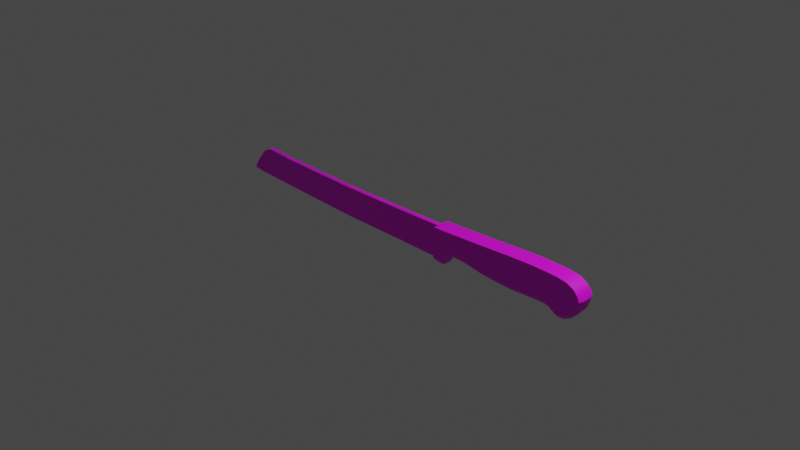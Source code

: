 # Source: pisau.blend  (saved by Blender 2.90.8; exported with 4.5.12 LTS)
import bpy
from mathutils import Matrix  # noqa: F401  (used for matrix-valued properties, if any)

bpy.ops.wm.read_factory_settings(use_empty=True)
scene = bpy.context.scene
scene.name = 'Scene'

# ---- collections
col_collection = bpy.data.collections.new('Collection'); scene.collection.children.link(col_collection)

# ---- images (referenced by path relative to the original .blend; pixels are not part of the script)
import os
ASSET_DIR = os.environ.get("B2B_ASSET_DIR", "")  # directory of the original .blend (textures are referenced by path, not embedded)
HERE = os.path.dirname(os.path.abspath(__file__))  # packed textures are extracted next to this script under _unpacked/

def load_image(name, relpath, width, height, colorspace="sRGB"):
    """Load a texture the original file referenced (path relative to the .blend, or extracted next to this script)."""
    p = next((c for c in (os.path.join(HERE, relpath), os.path.join(ASSET_DIR, relpath)) if relpath and os.path.exists(c)), "")
    if p:
        img = bpy.data.images.load(p, check_existing=True)
        img.name = name
    else:  # same state as the original file: an image datablock whose file is absent (Cycles renders it pink)
        img = bpy.data.images.new(name, width, height)
        img.source = "FILE"
        img.filepath = "//" + (relpath or name)
    img.colorspace_settings.name = colorspace
    return img
img_pisau_png = load_image('pisau.png', 'pisau.png', 1024, 1024, 'sRGB')

# ---- materials (node trees are filled in below, after node groups)
mat_material_001 = bpy.data.materials.new('Material.001')
mat_material_001.use_transparent_shadow = False

# ---- node groups
ng_auto_smooth = bpy.data.node_groups.new('Auto Smooth', 'GeometryNodeTree')
_s = ng_auto_smooth.interface.new_socket(name='Geometry', in_out='OUTPUT', socket_type='NodeSocketGeometry')
_s = ng_auto_smooth.interface.new_socket(name='Geometry', in_out='INPUT', socket_type='NodeSocketGeometry')
_s = ng_auto_smooth.interface.new_socket(name='Angle', in_out='INPUT', socket_type='NodeSocketFloat')
_s.subtype = 'ANGLE'
_s.min_value = 0.0
_s.max_value = 3.142
ng_auto_smooth.is_modifier = True
_N = ng_auto_smooth.nodes; _L = ng_auto_smooth.links
n0 = _N.new('NodeGroupOutput'); n0.name = 'Group Output'; n0.location = (480, -100)
n1 = _N.new('NodeGroupInput'); n1.name = 'Group Input'; n1.location = (-420, -300)
n2 = _N.new('NodeGroupInput'); n2.name = 'Group Input.001'; n2.location = (-60, -100)
n3 = _N.new('GeometryNodeSetShadeSmooth'); n3.name = 'Set Shade Smooth'; n3.location = (120, -100)
n3.domain = 'EDGE'
n4 = _N.new('GeometryNodeSetShadeSmooth'); n4.name = 'Set Shade Smooth.001'; n4.location = (300, -100)
n5 = _N.new('GeometryNodeInputMeshEdgeAngle'); n5.name = 'Edge Angle'; n5.location = (-420, -220)
n6 = _N.new('GeometryNodeInputEdgeSmooth'); n6.name = 'Is Edge Smooth'; n6.location = (-60, -160)
n7 = _N.new('GeometryNodeInputShadeSmooth'); n7.name = 'Is Face Smooth'; n7.location = (-240, -340)
n8 = _N.new('FunctionNodeBooleanMath'); n8.name = 'Boolean Math'; n8.location = (-60, -220)
n9 = _N.new('FunctionNodeCompare'); n9.name = 'Compare'; n9.location = (-240, -180)
n9.operation = 'LESS_EQUAL'
_L.new(n5.outputs[0], n9.inputs[0])
_L.new(n4.outputs[0], n0.inputs[0])
_L.new(n1.outputs[1], n9.inputs[1])
_L.new(n9.outputs[0], n8.inputs[0])
_L.new(n7.outputs[0], n8.inputs[1])
_L.new(n2.outputs[0], n3.inputs[0])
_L.new(n6.outputs[0], n3.inputs[1])
_L.new(n3.outputs[0], n4.inputs[0])
_L.new(n8.outputs[0], n3.inputs[2])
n0.is_active_output = True

# ---- material node trees
mat_material_001.use_nodes = True; mat_material_001.node_tree.nodes.clear()
_N = mat_material_001.node_tree.nodes; _L = mat_material_001.node_tree.links
n0 = _N.new('ShaderNodeBsdfPrincipled'); n0.name = 'Principled BSDF'; n0.location = (10, 300)
n0.distribution = 'GGX'
n0.subsurface_method = 'BURLEY'
n0.inputs[3].default_value = 1.45
n0.inputs[27].default_value = (0.0, 0.0, 0.0, 1.0)
n0.inputs[28].default_value = 1.0
n1 = _N.new('ShaderNodeOutputMaterial'); n1.name = 'Material Output'; n1.location = (300, 300)
n2 = _N.new('ShaderNodeTexImage'); n2.name = 'Image Texture'; n2.location = (-346, 269)
n2.image = img_pisau_png
_L.new(n0.outputs[0], n1.inputs[0])
_L.new(n2.outputs[0], n0.inputs[0])
n1.is_active_output = True

# ---- world
world_world = bpy.data.worlds.new('World'); scene.world = world_world
world_world.use_nodes = True; world_world.node_tree.nodes.clear()
_N = world_world.node_tree.nodes; _L = world_world.node_tree.links
n0 = _N.new('ShaderNodeOutputWorld'); n0.name = 'World Output'; n0.location = (300, 300)
n1 = _N.new('ShaderNodeBackground'); n1.name = 'Background'; n1.location = (10, 300)
n1.inputs[0].default_value = (0.05088, 0.05088, 0.05088, 1.0)
_L.new(n1.outputs[0], n0.inputs[0])
n0.is_active_output = True
world_world.color = (0.05088, 0.05088, 0.05088)
world_world.use_sun_shadow = False
world_world.sun_shadow_jitter_overblur = 0.0

# ---- cameras
cam_camera = bpy.data.cameras.new('Camera')
cam_camera.clip_end = 100.0
cam_camera.ortho_scale = 7.314

# ---- lights
light_light = bpy.data.lights.new('Light', 'POINT')
light_light.transmission_factor = 0.0
light_light.energy = 1000.0
light_light.shadow_soft_size = 0.1
light_light.shadow_maximum_resolution = 0.006
light_light.use_absolute_resolution = True

# ---- meshes
me_cube_001 = bpy.data.meshes.new('Cube.001')
me_cube_001.from_pydata([(5.021, -0.9664, 0.3807), (5.058, -0.9664, 0.3771), (5.094, -0.9664, 0.3663), (5.127, -0.9664, 0.3487), (5.155, -0.9664, 0.3251), (5.179, -0.9664, 0.2963), (5.196, -0.9664, 0.2635), (5.207, -0.9664, 0.2279), (5.211, -0.9664, 0.1909), (5.207, -0.9664, 0.1538), (5.196, -0.9664, 0.1182), (5.179, -0.9664, 0.08537), (5.155, -0.9664, 0.0566), (5.127, -0.9664, 0.03299), (5.094, -0.9664, 0.01544), (5.058, -0.9664, 0.004636), (5.021, -0.9664, 0.0009879), (4.984, -0.9664, 0.004636), (4.948, -0.9664, 0.01544), (4.916, -0.9664, 0.03299), (4.887, -0.9664, 0.0566), (4.863, -0.9664, 0.08537), (4.846, -0.9664, 0.1182), (4.835, -0.9664, 0.1538), (4.831, -0.9664, 0.1909), (4.835, -0.9664, 0.2279), (4.846, -0.9664, 0.2635), (4.863, -0.9664, 0.2963), (4.887, -0.9664, 0.3251), (4.916, -0.9664, 0.3487), (4.948, -0.9664, 0.3663), (4.984, -0.9664, 0.3771), (5.021, 0.9562, 0.3807), (5.058, 0.9562, 0.3771), (5.094, 0.9562, 0.3663), (5.127, 0.9562, 0.3487), (5.155, 0.9562, 0.3251), (5.179, 0.9562, 0.2963), (5.196, 0.9562, 0.2635), (5.207, 0.9562, 0.2279), (5.211, 0.9562, 0.1909), (5.207, 0.9562, 0.1538), (5.196, 0.9562, 0.1182), (5.179, 0.9562, 0.08537), (5.155, 0.9562, 0.0566), (5.127, 0.9562, 0.03299), (5.094, 0.9562, 0.01544), (5.058, 0.9562, 0.004636), (5.021, 0.9562, 0.0009879), (4.984, 0.9562, 0.004636), (4.948, 0.9562, 0.01544), (4.916, 0.9562, 0.03299), (4.887, 0.9562, 0.0566), (4.863, 0.9562, 0.08537), (4.846, 0.9562, 0.1182), (4.835, 0.9562, 0.1538), (4.831, 0.9562, 0.1909), (4.835, 0.9562, 0.2279), (4.846, 0.9562, 0.2635), (4.863, 0.9562, 0.2963), (4.887, 0.9562, 0.3251), (4.916, 0.9562, 0.3487), (4.948, 0.9562, 0.3663), (4.984, 0.9562, 0.3771), (-0.5763, -1.0, -0.713), (-0.5763, -1.0, 0.5921), (-0.5763, 1.0, -0.713), (-0.5763, 1.0, 0.5921), (-0.4262, -1.0, -0.4518), (-0.4248, -1.0, 0.6006), (-0.4262, 1.0, -0.4518), (-0.4248, 1.0, 0.6006), (-0.3049, -1.0, -0.3303), (-0.3035, -1.0, 0.6075), (-0.3049, 1.0, -0.3303), (-0.3035, 1.0, 0.6075), (-0.03478, -1.0, -0.2271), (-0.03337, -1.0, 0.6265), (-0.03478, 1.0, -0.2271), (-0.03337, 1.0, 0.6265), (0.5359, -1.0, -0.2473), (0.5277, -1.0, 0.6566), (0.5359, 1.0, -0.2473), (0.5277, 1.0, 0.6566), (1.273, -1.0, -0.3588), (1.27, -1.0, 0.7019), (1.273, 1.0, -0.3588), (1.27, 1.0, 0.7019), (1.92, -1.0, -0.4028), (1.899, -1.0, 0.7432), (1.92, 1.0, -0.4028), (1.899, 1.0, 0.7432), (2.759, -1.0, -0.4194), (2.746, -1.0, 0.8012), (2.759, 1.0, -0.4194), (2.746, 1.0, 0.8012), (3.752, -1.0, -0.3479), (3.784, -1.0, 0.8484), (3.752, 1.0, -0.3479), (3.784, 1.0, 0.8484), (4.261, -1.0, -0.3343), (4.323, -1.0, 0.8457), (4.261, 1.0, -0.3343), (4.323, 1.0, 0.8457), (4.531, -1.0, -0.3891), (4.846, -1.0, 0.8376), (4.531, 1.0, -0.3891), (4.846, 1.0, 0.8376), (4.855, -1.0, -0.6007), (5.281, -1.0, 0.7767), (4.855, 1.0, -0.6007), (5.281, 1.0, 0.7767), (5.166, -1.0, -0.558), (5.578, -1.0, 0.6282), (5.166, 1.0, -0.558), (5.578, 1.0, 0.6282), (5.45, -1.0, -0.3963), (5.777, -1.0, 0.4069), (5.45, 1.0, -0.3963), (5.777, 1.0, 0.4069), (5.734, -1.0, -0.08588), (5.821, -1.0, 0.2362), (5.734, 1.0, -0.08588), (5.821, 1.0, 0.2362), (-0.5864, -8.341e-09, -0.9091), (-0.5763, 0.0, 0.5921), (-0.4363, -8.341e-09, -0.6479), (-0.4248, 0.0, 0.6006), (-0.315, -8.341e-09, -0.5264), (-0.3035, 0.0, 0.6075), (-0.04488, -8.341e-09, -0.4232), (-0.03337, 0.0, 0.6265), (0.5258, -8.341e-09, -0.4434), (0.5277, 0.0, 0.6566), (1.263, -8.341e-09, -0.5549), (1.27, 0.0, 0.7019), (1.91, -8.341e-09, -0.5989), (1.899, 0.0, 0.7432), (2.748, -8.341e-09, -0.6155), (2.746, 0.0, 0.8012), (3.742, -8.341e-09, -0.544), (3.784, 0.0, 0.8484), (4.251, -8.341e-09, -0.5304), (4.323, 0.0, 0.8457), (4.521, -8.341e-09, -0.5852), (4.846, 0.0, 0.8376), (4.845, -8.341e-09, -0.7968), (5.281, 0.0, 0.7767), (5.156, -8.341e-09, -0.7541), (5.578, 0.0, 0.6282), (5.439, -8.341e-09, -0.5924), (5.772, 0.0, 0.4078), (5.772, -1.823e-08, -0.1828), (5.851, 1.542e-08, 0.2223), (-0.5763, -0.5, 0.5921), (-0.4248, -0.5, 0.6006), (-0.3035, -0.5, 0.6075), (-0.03337, -0.5, 0.6265), (0.5277, -0.5, 0.6566), (1.27, -0.5, 0.7019), (1.899, -0.5, 0.7432), (2.746, -0.5, 0.8012), (3.784, -0.5, 0.8484), (4.323, -0.5, 0.8457), (4.846, -0.5, 0.8376), (5.281, -0.5, 0.7767), (5.578, -0.5, 0.6282), (5.775, -0.5, 0.4074), (5.851, -0.5, 0.2215), (-0.5864, -0.5, -0.9017), (-0.4363, -0.5, -0.6404), (-0.315, -0.5, -0.5189), (-0.04488, -0.5, -0.4157), (0.5258, -0.5, -0.4359), (1.263, -0.5, -0.5474), (1.91, -0.5, -0.5915), (2.748, -0.5, -0.608), (3.742, -0.5, -0.5366), (4.251, -0.5, -0.5229), (4.521, -0.5, -0.5777), (4.845, -0.5, -0.7894), (5.156, -0.5, -0.7466), (5.439, -0.5, -0.5849), (5.772, -0.5, -0.1753), (-0.5864, 0.5, -0.9017), (-0.4363, 0.5, -0.6404), (-0.315, 0.5, -0.5189), (-0.04488, 0.5, -0.4157), (0.5258, 0.5, -0.4359), (1.263, 0.5, -0.5474), (1.91, 0.5, -0.5915), (2.748, 0.5, -0.608), (3.742, 0.5, -0.5366), (4.251, 0.5, -0.5229), (4.521, 0.5, -0.5777), (4.845, 0.5, -0.7894), (5.156, 0.5, -0.7466), (5.439, 0.5, -0.5849), (5.772, 0.5, -0.1753), (-0.5763, 0.5, 0.5921), (-0.4248, 0.5, 0.6006), (-0.3035, 0.5, 0.6075), (-0.03337, 0.5, 0.6265), (0.5277, 0.5, 0.6566), (1.27, 0.5, 0.7019), (1.899, 0.5, 0.7432), (2.746, 0.5, 0.8012), (3.784, 0.5, 0.8484), (4.323, 0.5, 0.8457), (4.846, 0.5, 0.8376), (5.281, 0.5, 0.7767), (5.578, 0.5, 0.6282), (5.775, 0.5, 0.4074), (5.851, 0.5, 0.2215), (4.846, 1.0, 0.1182), (5.144, 1.0, 0.334), (5.155, 1.0, 0.3251), (5.207, 1.0, 0.1538), (5.179, 1.0, 0.2963), (5.207, 1.0, 0.2279), (4.863, 1.0, 0.08537), (5.196, 1.0, 0.2635), (5.211, 1.0, 0.1909), (5.094, 1.0, 0.3663), (5.021, 1.0, 0.3807), (5.127, 1.0, 0.3487), (5.058, 1.0, 0.3771), (4.887, 1.0, 0.0566), (4.984, 1.0, 0.004636), (5.094, 1.0, 0.01544), (4.916, 1.0, 0.03299), (5.058, 1.0, 0.004636), (5.179, 1.0, 0.08537), (5.127, 1.0, 0.03299), (5.196, 1.0, 0.1182), (5.155, 1.0, 0.0566), (4.948, 1.0, 0.01544), (4.835, 1.0, 0.1538), (5.021, 1.0, 0.0009879), (5.042, 1.0, 0.003043), (4.887, 1.0, 0.3251), (4.846, 1.0, 0.2635), (4.916, 1.0, 0.3487), (4.984, 1.0, 0.3771), (4.835, 1.0, 0.2279), (4.948, 1.0, 0.3663), (4.863, 1.0, 0.2963), (4.831, 1.0, 0.1909), (5.127, -1.0, 0.03299), (5.094, -1.0, 0.01544), (5.179, -1.0, 0.08537), (4.863, -1.0, 0.08537), (4.846, -1.0, 0.1182), (5.155, -1.0, 0.0566), (4.984, -1.0, 0.004636), (4.863, -1.0, 0.2963), (5.021, -1.0, 0.0009879), (4.831, -1.0, 0.1909), (4.948, -1.0, 0.01544), (5.196, -1.0, 0.2635), (4.835, -1.0, 0.2279), (4.835, -1.0, 0.1538), (4.846, -1.0, 0.2635), (5.207, -1.0, 0.1538), (5.211, -1.0, 0.1909), (5.196, -1.0, 0.1182), (4.887, -1.0, 0.0566), (4.916, -1.0, 0.03299), (5.042, -1.0, 0.003043), (5.058, -1.0, 0.004636), (5.179, -1.0, 0.2963), (5.207, -1.0, 0.2279), (5.155, -1.0, 0.3251), (5.127, -1.0, 0.3487), (4.887, -1.0, 0.3251), (5.021, -1.0, 0.3807), (4.916, -1.0, 0.3487), (4.948, -1.0, 0.3663), (5.094, -1.0, 0.3663), (5.058, -1.0, 0.3771), (5.144, -1.0, 0.334), (4.984, -1.0, 0.3771), (-0.9424, -1.0, -0.713), (-1.001, -0.9424, -0.6732), (-0.9714, -0.9923, -0.7077), (-0.9929, -0.9712, -0.6931), (-1.0, -0.9424, 0.5261), (-0.9424, -1.0, 0.5848), (-0.9923, -0.9712, 0.555), (-0.9712, -0.9923, 0.5766), (-1.001, 0.9424, -0.6732), (-0.9424, 1.0, -0.713), (-0.9929, 0.9712, -0.6931), (-0.9714, 0.9923, -0.7077), (-0.9424, 1.0, 0.5848), (-1.0, 0.9424, 0.5261), (-0.9712, 0.9923, 0.5766), (-0.9923, 0.9712, 0.555), (-1.01, 0.0576, -0.8507), (-0.9525, -8.341e-09, -0.9091), (-1.01, -0.0576, -0.8507), (-1.001, 0.03939, -0.8791), (-1.01, 0.0192, -0.8507), (-1.003, 0.01246, -0.8783), (-0.9807, -0.0185, -0.9004), (-0.9807, 0.0185, -0.9004), (-0.9937, -5.588e-09, -0.8939), (-1.01, -0.0192, -0.8507), (-1.001, -0.03939, -0.8791), (-1.003, -0.01246, -0.8783), (-1.0, -0.0576, 0.5261), (-0.9424, 0.0, 0.5848), (-1.0, 0.0576, 0.5261), (-0.9917, -0.03925, 0.5545), (-1.0, -0.0192, 0.5261), (-0.9933, -0.01242, 0.5535), (-0.9707, 0.01835, 0.5758), (-0.9711, -0.01835, 0.5766), (-0.9825, -2.794e-09, 0.5679), (-1.0, 0.0192, 0.5261), (-0.9925, 0.03925, 0.5549), (-0.9933, 0.01242, 0.5535), (-1.009, -0.5576, -0.8184), (-1.01, -0.4424, -0.8449), (-0.9525, -0.5, -0.9017), (-1.009, -0.517, -0.8311), (-1.001, -0.5429, -0.854), (-1.003, -0.5124, -0.8623), (-1.001, -0.4609, -0.8728), (-1.01, -0.4749, -0.8408), (-1.003, -0.4862, -0.8684), (-0.9802, -0.522, -0.8843), (-0.9807, -0.4818, -0.8934), (-0.9934, -0.5011, -0.8821), (-1.0, -0.4424, 0.5261), (-1.0, -0.5576, 0.5261), (-0.9424, -0.5, 0.5848), (-1.0, -0.4808, 0.5261), (-0.9917, -0.4607, 0.5545), (-0.9935, -0.4876, 0.5536), (-0.9917, -0.5393, 0.5545), (-1.0, -0.5192, 0.5261), (-0.9935, -0.5124, 0.5536), (-0.9707, -0.4816, 0.5758), (-0.9707, -0.5184, 0.5758), (-0.9838, -0.5, 0.5691), (-1.0, 0.5576, 0.5261), (-1.0, 0.4424, 0.5261), (-0.9424, 0.5, 0.5848), (-1.0, 0.5192, 0.5261), (-0.9917, 0.5393, 0.5545), (-0.9935, 0.5124, 0.5536), (-0.9917, 0.4607, 0.5545), (-1.0, 0.4808, 0.5261), (-0.9935, 0.4876, 0.5536), (-0.9707, 0.5184, 0.5758), (-0.9707, 0.4816, 0.5758), (-0.9838, 0.5, 0.5691), (-1.01, 0.4424, -0.8449), (-1.009, 0.5576, -0.8184), (-0.9525, 0.5, -0.9017), (-1.01, 0.4749, -0.8408), (-1.001, 0.4609, -0.8728), (-1.003, 0.4862, -0.8684), (-1.001, 0.5429, -0.854), (-1.009, 0.517, -0.8312), (-1.003, 0.5124, -0.8624), (-0.9807, 0.4818, -0.8934), (-0.9802, 0.522, -0.8843), (-0.9934, 0.5011, -0.8821)], [], [(0, 1, 279, 275), (1, 2, 278, 279), (2, 3, 273, 278), (3, 4, 272, 280, 273), (4, 5, 270, 272), (5, 6, 259, 270), (6, 7, 271, 259), (7, 8, 264, 271), (8, 9, 263, 264), (9, 10, 265, 263), (10, 11, 250, 265), (11, 12, 253, 250), (12, 13, 248, 253), (13, 14, 249, 248), (14, 15, 269, 249), (15, 16, 256, 268, 269), (16, 17, 254, 256), (17, 18, 258, 254), (18, 19, 267, 258), (19, 20, 266, 267), (20, 21, 251, 266), (21, 22, 252, 251), (22, 23, 261, 252), (23, 24, 257, 261), (24, 25, 260, 257), (25, 26, 262, 260), (26, 27, 255, 262), (27, 28, 274, 255), (28, 29, 276, 274), (29, 30, 277, 276), (30, 31, 281, 277), (31, 0, 275, 281), (0, 31, 30, 29, 28, 27, 26, 25, 24, 23, 22, 21, 20, 19, 18, 17, 16, 15, 14, 13, 12, 11, 10, 9, 8, 7, 6, 5, 4, 3, 2, 1), (33, 34, 35, 36, 37, 38, 39, 40, 41, 42, 43, 44, 45, 46, 47, 48, 49, 50, 51, 52, 53, 54, 55, 56, 57, 58, 59, 60, 61, 62, 63, 32), (67, 294, 348, 199), (291, 66, 184, 360), (154, 65, 69, 155), (324, 169, 64, 282), (154, 336, 287, 65), (291, 294, 67, 66), (69, 68, 72, 73), (66, 67, 71, 70), (65, 64, 68, 69), (184, 66, 70, 185), (186, 74, 78, 187), (185, 70, 74, 186), (155, 69, 73, 156), (70, 71, 75, 74), (157, 77, 81, 158), (156, 73, 77, 157), (74, 75, 79, 78), (73, 72, 76, 77), (81, 80, 84, 85), (78, 79, 83, 82), (77, 76, 80, 81), (187, 78, 82, 188), (159, 85, 89, 160), (188, 82, 86, 189), (158, 81, 85, 159), (82, 83, 87, 86), (160, 89, 93, 161), (86, 87, 91, 90), (85, 84, 88, 89), (189, 86, 90, 190), (93, 92, 96, 97), (90, 91, 95, 94), (89, 88, 92, 93), (190, 90, 94, 191), (162, 97, 101, 163), (191, 94, 98, 192), (161, 93, 97, 162), (94, 95, 99, 98), (102, 103, 107, 106), (98, 99, 103, 102), (97, 96, 100, 101), (192, 98, 102, 193), (105, 104, 108, 268, 256, 254, 258, 267, 266, 251, 252, 261, 257, 260, 262, 255, 274, 276, 277, 281, 275, 279, 278, 273, 280, 109), (101, 100, 104, 105), (193, 102, 106, 194), (163, 101, 105, 164), (165, 109, 113, 166), (194, 106, 110, 195), (164, 105, 109, 165), (106, 107, 111, 215, 225, 223, 226, 224, 243, 245, 242, 240, 246, 241, 244, 247, 237, 214, 220, 227, 230, 236, 228, 238, 239, 110), (113, 112, 116, 117), (110, 239, 231, 229, 233, 235, 232, 234, 217, 222, 219, 221, 218, 216, 215, 111, 115, 114), (109, 280, 272, 270, 259, 271, 264, 263, 265, 250, 253, 248, 249, 269, 268, 108, 112, 113), (195, 110, 114, 196), (197, 118, 122, 198), (196, 114, 118, 197), (166, 113, 117, 167), (114, 115, 119, 118), (183, 168, 121, 120), (167, 117, 121, 168), (118, 119, 123, 122), (117, 116, 120, 121), (212, 151, 153, 213), (198, 213, 153, 152), (211, 149, 151, 212), (181, 148, 150, 182), (182, 150, 152, 183), (180, 146, 148, 181), (209, 145, 147, 210), (179, 144, 146, 180), (210, 147, 149, 211), (208, 143, 145, 209), (178, 142, 144, 179), (177, 140, 142, 178), (206, 139, 141, 207), (176, 138, 140, 177), (207, 141, 143, 208), (175, 136, 138, 176), (174, 134, 136, 175), (205, 137, 139, 206), (203, 133, 135, 204), (173, 132, 134, 174), (204, 135, 137, 205), (172, 130, 132, 173), (201, 129, 131, 202), (202, 131, 133, 203), (200, 127, 129, 201), (170, 126, 128, 171), (171, 128, 130, 172), (169, 124, 126, 170), (299, 124, 169, 324), (199, 125, 127, 200), (360, 184, 124, 299), (64, 65, 287, 282), (64, 169, 170, 68), (72, 171, 172, 76), (68, 170, 171, 72), (76, 172, 173, 80), (80, 173, 174, 84), (84, 174, 175, 88), (88, 175, 176, 92), (92, 176, 177, 96), (96, 177, 178, 100), (100, 178, 179, 104), (104, 179, 180, 108), (108, 180, 181, 112), (116, 182, 183, 120), (112, 181, 182, 116), (151, 167, 168, 153), (152, 153, 168, 183), (149, 166, 167, 151), (145, 164, 165, 147), (147, 165, 166, 149), (143, 163, 164, 145), (139, 161, 162, 141), (141, 162, 163, 143), (137, 160, 161, 139), (133, 158, 159, 135), (135, 159, 160, 137), (129, 156, 157, 131), (131, 157, 158, 133), (127, 155, 156, 129), (199, 348, 311, 125), (125, 311, 336, 154), (125, 154, 155, 127), (67, 199, 200, 71), (359, 346, 295, 290), (298, 312, 347, 358), (71, 200, 201, 75), (79, 202, 203, 83), (75, 201, 202, 79), (87, 204, 205, 91), (83, 203, 204, 87), (91, 205, 206, 95), (99, 207, 208, 103), (95, 206, 207, 99), (103, 208, 209, 107), (111, 210, 211, 115), (107, 209, 210, 111), (115, 211, 212, 119), (122, 123, 213, 198), (119, 212, 213, 123), (148, 196, 197, 150), (150, 197, 198, 152), (146, 195, 196, 148), (144, 194, 195, 146), (142, 193, 194, 144), (140, 192, 193, 142), (138, 191, 192, 140), (136, 190, 191, 138), (134, 189, 190, 136), (132, 188, 189, 134), (130, 187, 188, 132), (126, 185, 186, 128), (128, 186, 187, 130), (124, 184, 185, 126), (323, 334, 310, 300), (219, 39, 38, 221), (216, 36, 35, 225, 215), (233, 45, 44, 235), (241, 58, 57, 244), (226, 33, 32, 224), (231, 47, 46, 229), (230, 51, 50, 236), (235, 44, 43, 232), (247, 56, 55, 237), (245, 62, 61, 242), (222, 40, 39, 219), (238, 48, 47, 231, 239), (214, 54, 53, 220), (234, 42, 41, 217), (243, 63, 62, 245), (220, 53, 52, 227), (225, 35, 34, 223), (232, 43, 42, 234), (244, 57, 56, 247), (246, 59, 58, 241), (223, 34, 33, 226), (227, 52, 51, 230), (240, 60, 59, 246), (224, 32, 63, 243), (228, 49, 48, 238), (218, 37, 36, 216), (242, 61, 60, 240), (221, 38, 37, 218), (217, 41, 40, 222), (229, 46, 45, 233), (236, 50, 49, 228), (237, 55, 54, 214), (298, 301, 303, 302), (301, 305, 306, 303), (299, 304, 306, 305), (304, 308, 309, 306), (300, 307, 309, 308), (307, 302, 303, 309), (303, 306, 309), (310, 313, 315, 314), (313, 317, 318, 315), (311, 316, 318, 317), (316, 320, 321, 318), (312, 319, 321, 320), (319, 314, 315, 321), (315, 318, 321), (322, 325, 327, 326), (325, 329, 330, 327), (323, 328, 330, 329), (328, 332, 333, 330), (324, 331, 333, 332), (331, 326, 327, 333), (327, 330, 333), (334, 337, 339, 338), (337, 341, 342, 339), (335, 340, 342, 341), (340, 344, 345, 342), (336, 343, 345, 344), (343, 338, 339, 345), (339, 342, 345), (346, 349, 351, 350), (349, 353, 354, 351), (347, 352, 354, 353), (352, 356, 357, 354), (348, 355, 357, 356), (355, 350, 351, 357), (351, 354, 357), (358, 361, 363, 362), (361, 365, 366, 363), (359, 364, 366, 365), (364, 368, 369, 366), (360, 367, 369, 368), (367, 362, 363, 369), (363, 366, 369), (324, 282, 284, 331), (331, 284, 285, 326), (326, 285, 283, 322), (282, 287, 289, 284), (284, 289, 288, 285), (285, 288, 286, 283), (348, 294, 296, 355), (355, 296, 297, 350), (350, 297, 295, 346), (294, 291, 293, 296), (296, 293, 292, 297), (297, 292, 290, 295), (360, 299, 305, 367), (367, 305, 301, 362), (362, 301, 298, 358), (336, 311, 317, 343), (343, 317, 313, 338), (338, 313, 310, 334), (312, 298, 302, 319), (319, 302, 307, 314), (314, 307, 300, 310), (299, 324, 332, 304), (304, 332, 328, 308), (308, 328, 323, 300), (287, 336, 344, 289), (289, 344, 340, 288), (288, 340, 335, 286), (334, 323, 329, 337), (337, 329, 325, 341), (341, 325, 322, 335), (311, 348, 356, 316), (316, 356, 352, 320), (320, 352, 347, 312), (291, 360, 368, 293), (293, 368, 364, 292), (292, 364, 359, 290), (346, 359, 365, 349), (349, 365, 361, 353), (353, 361, 358, 347), (283, 286, 335, 322)])
me_cube_001.polygons.foreach_set('use_smooth', [True] * 305)
_uv = me_cube_001.uv_layers.new(name='UVMap')
_uv.uv.foreach_set('vector', [0.3293, 0.6185, 0.3203, 0.6185, 0.3203, 0.6231, 0.3293, 0.6231, 0.3203, 0.6185, 0.3113, 0.6185, 0.3113, 0.6231, 0.3203, 0.6231, 0.3113, 0.6185, 0.3023, 0.6185, 0.3023, 0.6231, 0.3113, 0.6231, 0.3023, 0.6185, 0.2933, 0.6185, 0.2933, 0.6231, 0.2967, 0.6231, 0.3023, 0.6231, 0.2933, 0.6185, 0.2843, 0.6185, 0.2843, 0.6231, 0.2933, 0.6231, 0.2843, 0.6185, 0.2753, 0.6185, 0.2753, 0.6231, 0.2843, 0.6231, 0.2753, 0.6185, 0.2662, 0.6185, 0.2662, 0.6231, 0.2753, 0.6231, 0.2662, 0.6185, 0.2572, 0.6185, 0.2572, 0.6231, 0.2662, 0.6231, 0.2572, 0.6185, 0.2482, 0.6185, 0.2482, 0.6231, 0.2572, 0.6231, 0.2482, 0.6185, 0.2392, 0.6185, 0.2392, 0.6231, 0.2482, 0.6231, 0.2392, 0.6185, 0.2302, 0.6185, 0.2302, 0.6231, 0.2392, 0.6231, 0.2302, 0.6185, 0.2212, 0.6185, 0.2212, 0.6231, 0.2302, 0.6231, 0.2212, 0.6185, 0.2122, 0.6185, 0.2122, 0.6231, 0.2212, 0.6231, 0.2122, 0.6185, 0.2032, 0.6185, 0.2032, 0.6231, 0.2122, 0.6231, 0.2032, 0.6185, 0.1942, 0.6185, 0.1942, 0.6231, 0.2032, 0.6231, 0.1942, 0.6185, 0.1852, 0.6185, 0.1852, 0.6231, 0.1903, 0.6231, 0.1942, 0.6231, 0.1852, 0.6185, 0.1762, 0.6185, 0.1762, 0.6231, 0.1852, 0.6231, 0.1762, 0.6185, 0.1672, 0.6185, 0.1672, 0.6231, 0.1762, 0.6231, 0.1672, 0.6185, 0.1582, 0.6185, 0.1582, 0.6231, 0.1672, 0.6231, 0.1582, 0.6185, 0.1492, 0.6185, 0.1492, 0.6231, 0.1582, 0.6231, 0.1492, 0.6185, 0.1401, 0.6185, 0.1401, 0.6231, 0.1492, 0.6231, 0.1401, 0.6185, 0.1311, 0.6185, 0.1311, 0.6231, 0.1401, 0.6231, 0.1311, 0.6185, 0.1221, 0.6185, 0.1221, 0.6231, 0.1311, 0.6231, 0.1221, 0.6185, 0.1131, 0.6185, 0.1131, 0.6231, 0.1221, 0.6231, 0.1131, 0.6185, 0.1041, 0.6185, 0.1041, 0.6231, 0.1131, 0.6231, 0.1041, 0.6185, 0.09511, 0.6185, 0.09511, 0.6231, 0.1041, 0.6231, 0.09511, 0.6185, 0.08611, 0.6185, 0.08611, 0.6231, 0.09511, 0.6231, 0.08611, 0.6185, 0.0771, 0.6185, 0.0771, 0.6231, 0.08611, 0.6231, 0.0771, 0.6185, 0.06809, 0.6185, 0.06809, 0.6231, 0.0771, 0.6231, 0.06809, 0.6185, 0.05909, 0.6185, 0.05909, 0.6231, 0.06809, 0.6231, 0.05909, 0.6185, 0.05008, 0.6185, 0.05008, 0.6231, 0.05909, 0.6231, 0.05008, 0.6185, 0.04107, 0.6185, 0.04107, 0.6231, 0.05008, 0.6231, 0.8149, 0.7323, 0.8014, 0.731, 0.7884, 0.727, 0.7764, 0.7206, 0.766, 0.712, 0.7574, 0.7016, 0.751, 0.6896, 0.747, 0.6766, 0.7457, 0.6631, 0.747, 0.6496, 0.751, 0.6366, 0.7574, 0.6247, 0.766, 0.6142, 0.7764, 0.6056, 0.7884, 0.5992, 0.8014, 0.5953, 0.8149, 0.5939, 0.8284, 0.5953, 0.8413, 0.5992, 0.8533, 0.6056, 0.8638, 0.6142, 0.8724, 0.6247, 0.8788, 0.6366, 0.8827, 0.6496, 0.884, 0.6631, 0.8827, 0.6766, 0.8788, 0.6896, 0.8724, 0.7016, 0.8638, 0.712, 0.8533, 0.7206, 0.8413, 0.727, 0.8284, 0.731, 0.6843, 0.731, 0.6972, 0.727, 0.7092, 0.7206, 0.7197, 0.712, 0.7283, 0.7016, 0.7347, 0.6896, 0.7386, 0.6766, 0.7399, 0.6631, 0.7386, 0.6496, 0.7347, 0.6366, 0.7283, 0.6247, 0.7197, 0.6142, 0.7092, 0.6056, 0.6972, 0.5992, 0.6843, 0.5953, 0.6708, 0.5939, 0.6573, 0.5953, 0.6443, 0.5992, 0.6323, 0.6056, 0.6218, 0.6142, 0.6132, 0.6247, 0.6069, 0.6366, 0.6029, 0.6496, 0.6016, 0.6631, 0.6029, 0.6766, 0.6069, 0.6896, 0.6132, 0.7016, 0.6218, 0.712, 0.6323, 0.7206, 0.6443, 0.727, 0.6573, 0.731, 0.6708, 0.7323, 0.2212, 0.6185, 0.2835, 0.6185, 0.2835, 0.6365, 0.2212, 0.6365, 0.0869, 0.6185, 0.1492, 0.6185, 0.1492, 0.6365, 0.0869, 0.6365, 0.2212, 0.6726, 0.2212, 0.6906, 0.2212, 0.6906, 0.2212, 0.6726, 0.0869, 0.6726, 0.1492, 0.6726, 0.1492, 0.6906, 0.0869, 0.6906, 0.2212, 0.6726, 0.2835, 0.6726, 0.2835, 0.6906, 0.2212, 0.6906, 0.1492, 0.5563, 0.2212, 0.5563, 0.2212, 0.6185, 0.1492, 0.6185, 0.2212, 0.6906, 0.1492, 0.6906, 0.1492, 0.6906, 0.2212, 0.6906, 0.1492, 0.6185, 0.2212, 0.6185, 0.2212, 0.6185, 0.1492, 0.6185, 0.2212, 0.6906, 0.1492, 0.6906, 0.1492, 0.6906, 0.2212, 0.6906, 0.1492, 0.6365, 0.1492, 0.6185, 0.1492, 0.6185, 0.1492, 0.6365, 0.1492, 0.6365, 0.1492, 0.6185, 0.1492, 0.6185, 0.1492, 0.6365, 0.1492, 0.6365, 0.1492, 0.6185, 0.1492, 0.6185, 0.1492, 0.6365, 0.2212, 0.6726, 0.2212, 0.6906, 0.2212, 0.6906, 0.2212, 0.6726, 0.1492, 0.6185, 0.2212, 0.6185, 0.2212, 0.6185, 0.1492, 0.6185, 0.2212, 0.6726, 0.2212, 0.6906, 0.2212, 0.6906, 0.2212, 0.6726, 0.2212, 0.6726, 0.2212, 0.6906, 0.2212, 0.6906, 0.2212, 0.6726, 0.1492, 0.6185, 0.2212, 0.6185, 0.2212, 0.6185, 0.1492, 0.6185, 0.2212, 0.6906, 0.1492, 0.6906, 0.1492, 0.6906, 0.2212, 0.6906, 0.2212, 0.6906, 0.1492, 0.6906, 0.1492, 0.6906, 0.2212, 0.6906, 0.1492, 0.6185, 0.2212, 0.6185, 0.2212, 0.6185, 0.1492, 0.6185, 0.2212, 0.6906, 0.1492, 0.6906, 0.1492, 0.6906, 0.2212, 0.6906, 0.1492, 0.6365, 0.1492, 0.6185, 0.1492, 0.6185, 0.1492, 0.6365, 0.2212, 0.6726, 0.2212, 0.6906, 0.2212, 0.6906, 0.2212, 0.6726, 0.1492, 0.6365, 0.1492, 0.6185, 0.1492, 0.6185, 0.1492, 0.6365, 0.2212, 0.6726, 0.2212, 0.6906, 0.2212, 0.6906, 0.2212, 0.6726, 0.1492, 0.6185, 0.2212, 0.6185, 0.2212, 0.6185, 0.1492, 0.6185, 0.2212, 0.6726, 0.2212, 0.6906, 0.2212, 0.6906, 0.2212, 0.6726, 0.1492, 0.6185, 0.2212, 0.6185, 0.2212, 0.6185, 0.1492, 0.6185, 0.2212, 0.6906, 0.1492, 0.6906, 0.1492, 0.6906, 0.2212, 0.6906, 0.1492, 0.6365, 0.1492, 0.6185, 0.1492, 0.6185, 0.1492, 0.6365, 0.2212, 0.6906, 0.1492, 0.6906, 0.1492, 0.6906, 0.2212, 0.6906, 0.1492, 0.6185, 0.2212, 0.6185, 0.2212, 0.6185, 0.1492, 0.6185, 0.2212, 0.6906, 0.1492, 0.6906, 0.1492, 0.6906, 0.2212, 0.6906, 0.1492, 0.6365, 0.1492, 0.6185, 0.1492, 0.6185, 0.1492, 0.6365, 0.2212, 0.6726, 0.2212, 0.6906, 0.2212, 0.6906, 0.2212, 0.6726, 0.1492, 0.6365, 0.1492, 0.6185, 0.1492, 0.6185, 0.1492, 0.6365, 0.2212, 0.6726, 0.2212, 0.6906, 0.2212, 0.6906, 0.2212, 0.6726, 0.1492, 0.6185, 0.2212, 0.6185, 0.2212, 0.6185, 0.1492, 0.6185, 0.1492, 0.6185, 0.2212, 0.6185, 0.2212, 0.6185, 0.1492, 0.6185, 0.1492, 0.6185, 0.2212, 0.6185, 0.2212, 0.6185, 0.1492, 0.6185, 0.2212, 0.6906, 0.1492, 0.6906, 0.1492, 0.6906, 0.2212, 0.6906, 0.1492, 0.6365, 0.1492, 0.6185, 0.1492, 0.6185, 0.1492, 0.6365, 0.2212, 0.6906, 0.1492, 0.6906, 0.1492, 0.6906, 0.1807, 0.6906, 0.1803, 0.6906, 0.1797, 0.6906, 0.1795, 0.6906, 0.1797, 0.6906, 0.1803, 0.6906, 0.1813, 0.6906, 0.1826, 0.6906, 0.1842, 0.6906, 0.1861, 0.6906, 0.188, 0.6906, 0.1901, 0.6906, 0.1921, 0.6906, 0.1939, 0.6906, 0.1956, 0.6906, 0.197, 0.6906, 0.198, 0.6906, 0.1987, 0.6906, 0.199, 0.6906, 0.1989, 0.6906, 0.1985, 0.6906, 0.1981, 0.6906, 0.2212, 0.6906, 0.2212, 0.6906, 0.1492, 0.6906, 0.1492, 0.6906, 0.2212, 0.6906, 0.1492, 0.6365, 0.1492, 0.6185, 0.1492, 0.6185, 0.1492, 0.6365, 0.2212, 0.6726, 0.2212, 0.6906, 0.2212, 0.6906, 0.2212, 0.6726, 0.2212, 0.6726, 0.2212, 0.6906, 0.2212, 0.6906, 0.2212, 0.6726, 0.1492, 0.6365, 0.1492, 0.6185, 0.1492, 0.6185, 0.1492, 0.6365, 0.2212, 0.6726, 0.2212, 0.6906, 0.2212, 0.6906, 0.2212, 0.6726, 0.1492, 0.6185, 0.2212, 0.6185, 0.2212, 0.6185, 0.1981, 0.6185, 0.1985, 0.6185, 0.1989, 0.6185, 0.199, 0.6185, 0.1987, 0.6185, 0.198, 0.6185, 0.197, 0.6185, 0.1956, 0.6185, 0.1939, 0.6185, 0.1921, 0.6185, 0.1901, 0.6185, 0.188, 0.6185, 0.1861, 0.6185, 0.1842, 0.6185, 0.1826, 0.6185, 0.1813, 0.6185, 0.1803, 0.6185, 0.1797, 0.6185, 0.1795, 0.6185, 0.1797, 0.6185, 0.1803, 0.6185, 0.1807, 0.6185, 0.1492, 0.6185, 0.2212, 0.6906, 0.1492, 0.6906, 0.1492, 0.6906, 0.2212, 0.6906, 0.1492, 0.6185, 0.1807, 0.6185, 0.1809, 0.6185, 0.1817, 0.6185, 0.1828, 0.6185, 0.1843, 0.6185, 0.186, 0.6185, 0.1879, 0.6185, 0.1898, 0.6185, 0.1918, 0.6185, 0.1936, 0.6185, 0.1953, 0.6185, 0.1967, 0.6185, 0.1978, 0.6185, 0.1981, 0.6185, 0.2212, 0.6185, 0.2212, 0.6185, 0.1492, 0.6185, 0.2212, 0.6906, 0.1981, 0.6906, 0.1978, 0.6906, 0.1967, 0.6906, 0.1953, 0.6906, 0.1936, 0.6906, 0.1918, 0.6906, 0.1898, 0.6906, 0.1879, 0.6906, 0.186, 0.6906, 0.1843, 0.6906, 0.1828, 0.6906, 0.1817, 0.6906, 0.1809, 0.6906, 0.1807, 0.6906, 0.1492, 0.6906, 0.1492, 0.6906, 0.2212, 0.6906, 0.1492, 0.6365, 0.1492, 0.6185, 0.1492, 0.6185, 0.1492, 0.6365, 0.1492, 0.6365, 0.1492, 0.6185, 0.1492, 0.6185, 0.1492, 0.6365, 0.1492, 0.6365, 0.1492, 0.6185, 0.1492, 0.6185, 0.1492, 0.6365, 0.2212, 0.6726, 0.2212, 0.6906, 0.2212, 0.6906, 0.2212, 0.6726, 0.1492, 0.6185, 0.2212, 0.6185, 0.2212, 0.6185, 0.1492, 0.6185, 0.1492, 0.6726, 0.2212, 0.6726, 0.2212, 0.6906, 0.1492, 0.6906, 0.2212, 0.6726, 0.2212, 0.6906, 0.2212, 0.6906, 0.2212, 0.6726, 0.1492, 0.6185, 0.2212, 0.6185, 0.2212, 0.6185, 0.1492, 0.6185, 0.2212, 0.6906, 0.1492, 0.6906, 0.1492, 0.6906, 0.2212, 0.6906, 0.2212, 0.6365, 0.2212, 0.6545, 0.2212, 0.6545, 0.2212, 0.6365, 0.1492, 0.6365, 0.2212, 0.6365, 0.2212, 0.6545, 0.1492, 0.6545, 0.2212, 0.6365, 0.2212, 0.6545, 0.2212, 0.6545, 0.2212, 0.6365, 0.1492, 0.6726, 0.1492, 0.6545, 0.1492, 0.6545, 0.1492, 0.6726, 0.1492, 0.6726, 0.1492, 0.6545, 0.1492, 0.6545, 0.1492, 0.6726, 0.1492, 0.6726, 0.1492, 0.6545, 0.1492, 0.6545, 0.1492, 0.6726, 0.2212, 0.6365, 0.2212, 0.6545, 0.2212, 0.6545, 0.2212, 0.6365, 0.1492, 0.6726, 0.1492, 0.6545, 0.1492, 0.6545, 0.1492, 0.6726, 0.2212, 0.6365, 0.2212, 0.6545, 0.2212, 0.6545, 0.2212, 0.6365, 0.2212, 0.6365, 0.2212, 0.6545, 0.2212, 0.6545, 0.2212, 0.6365, 0.1492, 0.6726, 0.1492, 0.6545, 0.1492, 0.6545, 0.1492, 0.6726, 0.1492, 0.6726, 0.1492, 0.6545, 0.1492, 0.6545, 0.1492, 0.6726, 0.2212, 0.6365, 0.2212, 0.6545, 0.2212, 0.6545, 0.2212, 0.6365, 0.1492, 0.6726, 0.1492, 0.6545, 0.1492, 0.6545, 0.1492, 0.6726, 0.2212, 0.6365, 0.2212, 0.6545, 0.2212, 0.6545, 0.2212, 0.6365, 0.1492, 0.6726, 0.1492, 0.6545, 0.1492, 0.6545, 0.1492, 0.6726, 0.1492, 0.6726, 0.1492, 0.6545, 0.1492, 0.6545, 0.1492, 0.6726, 0.2212, 0.6365, 0.2212, 0.6545, 0.2212, 0.6545, 0.2212, 0.6365, 0.2212, 0.6365, 0.2212, 0.6545, 0.2212, 0.6545, 0.2212, 0.6365, 0.1492, 0.6726, 0.1492, 0.6545, 0.1492, 0.6545, 0.1492, 0.6726, 0.2212, 0.6365, 0.2212, 0.6545, 0.2212, 0.6545, 0.2212, 0.6365, 0.1492, 0.6726, 0.1492, 0.6545, 0.1492, 0.6545, 0.1492, 0.6726, 0.2212, 0.6365, 0.2212, 0.6545, 0.2212, 0.6545, 0.2212, 0.6365, 0.2212, 0.6365, 0.2212, 0.6545, 0.2212, 0.6545, 0.2212, 0.6365, 0.2212, 0.6365, 0.2212, 0.6545, 0.2212, 0.6545, 0.2212, 0.6365, 0.1492, 0.6726, 0.1492, 0.6545, 0.1492, 0.6545, 0.1492, 0.6726, 0.1492, 0.6726, 0.1492, 0.6545, 0.1492, 0.6545, 0.1492, 0.6726, 0.1492, 0.6726, 0.1492, 0.6545, 0.1492, 0.6545, 0.1492, 0.6726, 0.0869, 0.6545, 0.1492, 0.6545, 0.1492, 0.6726, 0.0869, 0.6726, 0.2212, 0.6365, 0.2212, 0.6545, 0.2212, 0.6545, 0.2212, 0.6365, 0.0869, 0.6365, 0.1492, 0.6365, 0.1492, 0.6545, 0.0869, 0.6545, 0.1492, 0.6906, 0.2212, 0.6906, 0.2212, 0.7528, 0.1492, 0.7528, 0.1492, 0.6906, 0.1492, 0.6726, 0.1492, 0.6726, 0.1492, 0.6906, 0.1492, 0.6906, 0.1492, 0.6726, 0.1492, 0.6726, 0.1492, 0.6906, 0.1492, 0.6906, 0.1492, 0.6726, 0.1492, 0.6726, 0.1492, 0.6906, 0.1492, 0.6906, 0.1492, 0.6726, 0.1492, 0.6726, 0.1492, 0.6906, 0.1492, 0.6906, 0.1492, 0.6726, 0.1492, 0.6726, 0.1492, 0.6906, 0.1492, 0.6906, 0.1492, 0.6726, 0.1492, 0.6726, 0.1492, 0.6906, 0.1492, 0.6906, 0.1492, 0.6726, 0.1492, 0.6726, 0.1492, 0.6906, 0.1492, 0.6906, 0.1492, 0.6726, 0.1492, 0.6726, 0.1492, 0.6906, 0.1492, 0.6906, 0.1492, 0.6726, 0.1492, 0.6726, 0.1492, 0.6906, 0.1492, 0.6906, 0.1492, 0.6726, 0.1492, 0.6726, 0.1492, 0.6906, 0.1492, 0.6906, 0.1492, 0.6726, 0.1492, 0.6726, 0.1492, 0.6906, 0.1492, 0.6906, 0.1492, 0.6726, 0.1492, 0.6726, 0.1492, 0.6906, 0.1492, 0.6906, 0.1492, 0.6726, 0.1492, 0.6726, 0.1492, 0.6906, 0.1492, 0.6906, 0.1492, 0.6726, 0.1492, 0.6726, 0.1492, 0.6906, 0.2212, 0.6545, 0.2212, 0.6726, 0.2212, 0.6726, 0.2212, 0.6545, 0.1492, 0.6545, 0.2212, 0.6545, 0.2212, 0.6726, 0.1492, 0.6726, 0.2212, 0.6545, 0.2212, 0.6726, 0.2212, 0.6726, 0.2212, 0.6545, 0.2212, 0.6545, 0.2212, 0.6726, 0.2212, 0.6726, 0.2212, 0.6545, 0.2212, 0.6545, 0.2212, 0.6726, 0.2212, 0.6726, 0.2212, 0.6545, 0.2212, 0.6545, 0.2212, 0.6726, 0.2212, 0.6726, 0.2212, 0.6545, 0.2212, 0.6545, 0.2212, 0.6726, 0.2212, 0.6726, 0.2212, 0.6545, 0.2212, 0.6545, 0.2212, 0.6726, 0.2212, 0.6726, 0.2212, 0.6545, 0.2212, 0.6545, 0.2212, 0.6726, 0.2212, 0.6726, 0.2212, 0.6545, 0.2212, 0.6545, 0.2212, 0.6726, 0.2212, 0.6726, 0.2212, 0.6545, 0.2212, 0.6545, 0.2212, 0.6726, 0.2212, 0.6726, 0.2212, 0.6545, 0.2212, 0.6545, 0.2212, 0.6726, 0.2212, 0.6726, 0.2212, 0.6545, 0.2212, 0.6545, 0.2212, 0.6726, 0.2212, 0.6726, 0.2212, 0.6545, 0.2212, 0.6545, 0.2212, 0.6726, 0.2212, 0.6726, 0.2212, 0.6545, 0.2212, 0.6365, 0.2835, 0.6365, 0.2835, 0.6545, 0.2212, 0.6545, 0.2212, 0.6545, 0.2835, 0.6545, 0.2835, 0.6726, 0.2212, 0.6726, 0.2212, 0.6545, 0.2212, 0.6726, 0.2212, 0.6726, 0.2212, 0.6545, 0.2212, 0.6185, 0.2212, 0.6365, 0.2212, 0.6365, 0.2212, 0.6185, 0.1522, 0.5305, 0.2183, 0.5305, 0.2181, 0.5444, 0.1524, 0.5444, 0.1519, 0.5125, 0.2184, 0.5125, 0.2184, 0.5264, 0.1519, 0.5264, 0.2212, 0.6185, 0.2212, 0.6365, 0.2212, 0.6365, 0.2212, 0.6185, 0.2212, 0.6185, 0.2212, 0.6365, 0.2212, 0.6365, 0.2212, 0.6185, 0.2212, 0.6185, 0.2212, 0.6365, 0.2212, 0.6365, 0.2212, 0.6185, 0.2212, 0.6185, 0.2212, 0.6365, 0.2212, 0.6365, 0.2212, 0.6185, 0.2212, 0.6185, 0.2212, 0.6365, 0.2212, 0.6365, 0.2212, 0.6185, 0.2212, 0.6185, 0.2212, 0.6365, 0.2212, 0.6365, 0.2212, 0.6185, 0.2212, 0.6185, 0.2212, 0.6365, 0.2212, 0.6365, 0.2212, 0.6185, 0.2212, 0.6185, 0.2212, 0.6365, 0.2212, 0.6365, 0.2212, 0.6185, 0.2212, 0.6185, 0.2212, 0.6365, 0.2212, 0.6365, 0.2212, 0.6185, 0.2212, 0.6185, 0.2212, 0.6365, 0.2212, 0.6365, 0.2212, 0.6185, 0.2212, 0.6185, 0.2212, 0.6365, 0.2212, 0.6365, 0.2212, 0.6185, 0.2212, 0.6185, 0.2212, 0.6365, 0.2212, 0.6365, 0.2212, 0.6185, 0.1492, 0.6185, 0.2212, 0.6185, 0.2212, 0.6365, 0.1492, 0.6365, 0.2212, 0.6185, 0.2212, 0.6365, 0.2212, 0.6365, 0.2212, 0.6185, 0.1492, 0.6545, 0.1492, 0.6365, 0.1492, 0.6365, 0.1492, 0.6545, 0.1492, 0.6545, 0.1492, 0.6365, 0.1492, 0.6365, 0.1492, 0.6545, 0.1492, 0.6545, 0.1492, 0.6365, 0.1492, 0.6365, 0.1492, 0.6545, 0.1492, 0.6545, 0.1492, 0.6365, 0.1492, 0.6365, 0.1492, 0.6545, 0.1492, 0.6545, 0.1492, 0.6365, 0.1492, 0.6365, 0.1492, 0.6545, 0.1492, 0.6545, 0.1492, 0.6365, 0.1492, 0.6365, 0.1492, 0.6545, 0.1492, 0.6545, 0.1492, 0.6365, 0.1492, 0.6365, 0.1492, 0.6545, 0.1492, 0.6545, 0.1492, 0.6365, 0.1492, 0.6365, 0.1492, 0.6545, 0.1492, 0.6545, 0.1492, 0.6365, 0.1492, 0.6365, 0.1492, 0.6545, 0.1492, 0.6545, 0.1492, 0.6365, 0.1492, 0.6365, 0.1492, 0.6545, 0.1492, 0.6545, 0.1492, 0.6365, 0.1492, 0.6365, 0.1492, 0.6545, 0.1492, 0.6545, 0.1492, 0.6365, 0.1492, 0.6365, 0.1492, 0.6545, 0.1492, 0.6545, 0.1492, 0.6365, 0.1492, 0.6365, 0.1492, 0.6545, 0.1492, 0.6545, 0.1492, 0.6365, 0.1492, 0.6365, 0.1492, 0.6545, 0.1519, 0.4945, 0.2184, 0.4945, 0.2184, 0.5084, 0.1519, 0.5084, 0.2662, 0.7567, 0.2662, 0.7626, 0.2753, 0.7626, 0.2753, 0.7567, 0.2933, 0.7567, 0.2933, 0.7626, 0.3023, 0.7626, 0.3023, 0.7567, 0.2967, 0.7567, 0.2122, 0.7567, 0.2122, 0.7626, 0.2212, 0.7626, 0.2212, 0.7567, 0.09511, 0.7567, 0.09511, 0.7626, 0.1041, 0.7626, 0.1041, 0.7567, 0.3203, 0.7567, 0.3203, 0.7626, 0.3293, 0.7626, 0.3293, 0.7567, 0.1942, 0.7567, 0.1942, 0.7626, 0.2032, 0.7626, 0.2032, 0.7567, 0.1582, 0.7567, 0.1582, 0.7626, 0.1672, 0.7626, 0.1672, 0.7567, 0.2212, 0.7567, 0.2212, 0.7626, 0.2302, 0.7626, 0.2302, 0.7567, 0.1131, 0.7567, 0.1131, 0.7626, 0.1221, 0.7626, 0.1221, 0.7567, 0.05909, 0.7567, 0.05909, 0.7626, 0.06809, 0.7626, 0.06809, 0.7567, 0.2572, 0.7567, 0.2572, 0.7626, 0.2662, 0.7626, 0.2662, 0.7567, 0.1852, 0.7567, 0.1852, 0.7626, 0.1942, 0.7626, 0.1942, 0.7567, 0.1903, 0.7567, 0.1311, 0.7567, 0.1311, 0.7626, 0.1401, 0.7626, 0.1401, 0.7567, 0.2392, 0.7567, 0.2392, 0.7626, 0.2482, 0.7626, 0.2482, 0.7567, 0.05008, 0.7567, 0.05008, 0.7626, 0.05909, 0.7626, 0.05909, 0.7567, 0.1401, 0.7567, 0.1401, 0.7626, 0.1492, 0.7626, 0.1492, 0.7567, 0.3023, 0.7567, 0.3023, 0.7626, 0.3113, 0.7626, 0.3113, 0.7567, 0.2302, 0.7567, 0.2302, 0.7626, 0.2392, 0.7626, 0.2392, 0.7567, 0.1041, 0.7567, 0.1041, 0.7626, 0.1131, 0.7626, 0.1131, 0.7567, 0.08611, 0.7567, 0.08611, 0.7626, 0.09511, 0.7626, 0.09511, 0.7567, 0.3113, 0.7567, 0.3113, 0.7626, 0.3203, 0.7626, 0.3203, 0.7567, 0.1492, 0.7567, 0.1492, 0.7626, 0.1582, 0.7626, 0.1582, 0.7567, 0.0771, 0.7567, 0.0771, 0.7626, 0.08611, 0.7626, 0.08611, 0.7567, 0.04107, 0.7567, 0.04107, 0.7626, 0.05008, 0.7626, 0.05008, 0.7567, 0.1762, 0.7567, 0.1762, 0.7626, 0.1852, 0.7626, 0.1852, 0.7567, 0.2843, 0.7567, 0.2843, 0.7626, 0.2933, 0.7626, 0.2933, 0.7567, 0.06809, 0.7567, 0.06809, 0.7626, 0.0771, 0.7626, 0.0771, 0.7567, 0.2753, 0.7567, 0.2753, 0.7626, 0.2843, 0.7626, 0.2843, 0.7567, 0.2482, 0.7567, 0.2482, 0.7626, 0.2572, 0.7626, 0.2572, 0.7567, 0.2032, 0.7567, 0.2032, 0.7626, 0.2122, 0.7626, 0.2122, 0.7567, 0.1672, 0.7567, 0.1672, 0.7626, 0.1762, 0.7626, 0.1762, 0.7567, 0.1221, 0.7567, 0.1221, 0.7626, 0.1311, 0.7626, 0.1311, 0.7567, 0.1519, 0.5125, 0.1506, 0.5119, 0.1506, 0.5109, 0.152, 0.5111, 0.1506, 0.5119, 0.1492, 0.5111, 0.1492, 0.5104, 0.1506, 0.5109, 0.0869, 0.6545, 0.08211, 0.6552, 0.0799, 0.6546, 0.08211, 0.6539, 0.1496, 0.5098, 0.1492, 0.509, 0.1492, 0.51, 0.1499, 0.5104, 0.1519, 0.5084, 0.152, 0.5097, 0.1506, 0.51, 0.1506, 0.509, 0.152, 0.5097, 0.152, 0.5104, 0.1506, 0.5104, 0.1506, 0.51, 0.1507, 0.5109, 0.1499, 0.5104, 0.1506, 0.5104, 0.2184, 0.5084, 0.2198, 0.509, 0.2198, 0.51, 0.2184, 0.5097, 0.2198, 0.509, 0.2212, 0.5098, 0.2212, 0.5104, 0.2198, 0.51, 0.2835, 0.6545, 0.2883, 0.6539, 0.2904, 0.6545, 0.2884, 0.6552, 0.2208, 0.5111, 0.2212, 0.5118, 0.2212, 0.5109, 0.2205, 0.5104, 0.2184, 0.5125, 0.2184, 0.5111, 0.2198, 0.5109, 0.2198, 0.5118, 0.2184, 0.5111, 0.2184, 0.5104, 0.2198, 0.5104, 0.2198, 0.5109, 0.2198, 0.51, 0.2205, 0.5104, 0.2198, 0.5104, 0.1522, 0.4903, 0.1523, 0.4918, 0.1509, 0.492, 0.1507, 0.4909, 0.1523, 0.4918, 0.1521, 0.4924, 0.1508, 0.4924, 0.1509, 0.492, 0.1519, 0.4945, 0.1506, 0.4938, 0.1508, 0.4929, 0.1521, 0.4933, 0.1506, 0.4938, 0.1492, 0.4931, 0.1492, 0.4924, 0.1508, 0.4929, 0.0869, 0.6726, 0.0821, 0.6735, 0.07991, 0.6728, 0.08215, 0.6721, 0.1496, 0.4916, 0.1492, 0.4905, 0.1492, 0.4916, 0.1501, 0.4924, 0.1509, 0.492, 0.1508, 0.4924, 0.1501, 0.4924, 0.2184, 0.4945, 0.2184, 0.4931, 0.2198, 0.4929, 0.2198, 0.4938, 0.2184, 0.4931, 0.2184, 0.4924, 0.2198, 0.4924, 0.2198, 0.4929, 0.2183, 0.4903, 0.2197, 0.491, 0.2197, 0.492, 0.2184, 0.4917, 0.2197, 0.491, 0.2212, 0.4918, 0.2212, 0.4924, 0.2197, 0.492, 0.2835, 0.6726, 0.2883, 0.6719, 0.2906, 0.6726, 0.2883, 0.6732, 0.2208, 0.4931, 0.2212, 0.4938, 0.2212, 0.4929, 0.2205, 0.4924, 0.2198, 0.4929, 0.2198, 0.4924, 0.2205, 0.4924, 0.2183, 0.5305, 0.2184, 0.5291, 0.2197, 0.5289, 0.2197, 0.5299, 0.2184, 0.5291, 0.2184, 0.5284, 0.2198, 0.5284, 0.2197, 0.5289, 0.2184, 0.5264, 0.2198, 0.527, 0.2198, 0.528, 0.2184, 0.5278, 0.2198, 0.527, 0.2212, 0.5278, 0.2212, 0.5284, 0.2198, 0.528, 0.2835, 0.6365, 0.2883, 0.6359, 0.2906, 0.6365, 0.2883, 0.6372, 0.2208, 0.5291, 0.2212, 0.5299, 0.2212, 0.5289, 0.2205, 0.5285, 0.2198, 0.5289, 0.2198, 0.5284, 0.2205, 0.5284, 0.1519, 0.5264, 0.1521, 0.5275, 0.1508, 0.5279, 0.1506, 0.527, 0.1521, 0.5275, 0.1526, 0.5284, 0.1511, 0.5284, 0.1508, 0.5279, 0.1522, 0.5305, 0.1507, 0.53, 0.1509, 0.5289, 0.1523, 0.5291, 0.1507, 0.53, 0.1492, 0.5294, 0.1492, 0.5287, 0.1509, 0.5289, 0.0869, 0.6365, 0.08211, 0.6372, 0.07994, 0.6365, 0.08219, 0.6357, 0.1496, 0.5278, 0.1492, 0.5271, 0.1492, 0.528, 0.1501, 0.5285, 0.151, 0.528, 0.1511, 0.5284, 0.1501, 0.5284, 0.0869, 0.6726, 0.0869, 0.6906, 0.08199, 0.6904, 0.0821, 0.6735, 0.1492, 0.4915, 0.1492, 0.4746, 0.1508, 0.4754, 0.1507, 0.4909, 0.1507, 0.4909, 0.1508, 0.4754, 0.1524, 0.4765, 0.1522, 0.4903, 0.1492, 0.7528, 0.2212, 0.7528, 0.2208, 0.7577, 0.1495, 0.7578, 0.1495, 0.4744, 0.2208, 0.4744, 0.2197, 0.4754, 0.1508, 0.4754, 0.1508, 0.4754, 0.2197, 0.4754, 0.2181, 0.4765, 0.1524, 0.4765, 0.2835, 0.6365, 0.2835, 0.6185, 0.2884, 0.6188, 0.2883, 0.6359, 0.2212, 0.5291, 0.2212, 0.5462, 0.2197, 0.5454, 0.2197, 0.5299, 0.2197, 0.5299, 0.2197, 0.5454, 0.2181, 0.5444, 0.2183, 0.5305, 0.2212, 0.5563, 0.1492, 0.5563, 0.1495, 0.5513, 0.2208, 0.5514, 0.2208, 0.5514, 0.1495, 0.5513, 0.1508, 0.5454, 0.2197, 0.5454, 0.2197, 0.5454, 0.1508, 0.5454, 0.1524, 0.5444, 0.2181, 0.5444, 0.0869, 0.6365, 0.0869, 0.6545, 0.08211, 0.6539, 0.08211, 0.6372, 0.1492, 0.5278, 0.1492, 0.5111, 0.1506, 0.5119, 0.1506, 0.527, 0.1506, 0.527, 0.1506, 0.5119, 0.1519, 0.5125, 0.1519, 0.5264, 0.2835, 0.6726, 0.2835, 0.6545, 0.2884, 0.6552, 0.2883, 0.6719, 0.2212, 0.4931, 0.2212, 0.5098, 0.2198, 0.509, 0.2198, 0.4938, 0.2198, 0.4938, 0.2198, 0.509, 0.2184, 0.5084, 0.2184, 0.4945, 0.2184, 0.5125, 0.1519, 0.5125, 0.152, 0.5111, 0.2184, 0.5111, 0.2184, 0.5111, 0.152, 0.5111, 0.152, 0.5097, 0.2184, 0.5097, 0.2184, 0.5097, 0.152, 0.5097, 0.1519, 0.5084, 0.2184, 0.5084, 0.0869, 0.6545, 0.0869, 0.6726, 0.08211, 0.6719, 0.08211, 0.6552, 0.1492, 0.5098, 0.1492, 0.4931, 0.1506, 0.4938, 0.1506, 0.509, 0.1506, 0.509, 0.1506, 0.4938, 0.1519, 0.4945, 0.1519, 0.5084, 0.2835, 0.6906, 0.2835, 0.6726, 0.2883, 0.6732, 0.2884, 0.6903, 0.2212, 0.4747, 0.2212, 0.4918, 0.2197, 0.491, 0.2197, 0.4754, 0.2197, 0.4754, 0.2197, 0.491, 0.2183, 0.4903, 0.2181, 0.4765, 0.2184, 0.4945, 0.1519, 0.4945, 0.1521, 0.4933, 0.2184, 0.4931, 0.2184, 0.4931, 0.1521, 0.4933, 0.1523, 0.4918, 0.2184, 0.4917, 0.2184, 0.4917, 0.1523, 0.4918, 0.1522, 0.4903, 0.2183, 0.4903, 0.2835, 0.6545, 0.2835, 0.6365, 0.2883, 0.6372, 0.2883, 0.6539, 0.2212, 0.5111, 0.2212, 0.5278, 0.2198, 0.527, 0.2198, 0.5118, 0.2198, 0.5118, 0.2198, 0.527, 0.2184, 0.5264, 0.2184, 0.5125, 0.0869, 0.6185, 0.0869, 0.6365, 0.0821, 0.6356, 0.08199, 0.6187, 0.1492, 0.5463, 0.1492, 0.5294, 0.1507, 0.53, 0.1508, 0.5454, 0.1508, 0.5454, 0.1507, 0.53, 0.1522, 0.5305, 0.1524, 0.5444, 0.2183, 0.5305, 0.1522, 0.5305, 0.1523, 0.5291, 0.2184, 0.5291, 0.2184, 0.5291, 0.1523, 0.5291, 0.1521, 0.5275, 0.2184, 0.5278, 0.2184, 0.5278, 0.1521, 0.5275, 0.1519, 0.5264, 0.2184, 0.5264, 0.1524, 0.4765, 0.2181, 0.4765, 0.2183, 0.4903, 0.1522, 0.4903])
me_cube_001.materials.append(mat_material_001)
me_cube_001.materials.append(None)
me_cube_001.use_remesh_fix_poles = True
me_cube_001.use_remesh_preserve_attributes = False
me_cube_001.use_mirror_vertex_groups = False
me_cube_001.update()
me_cube_002 = bpy.data.meshes.new('Cube.002')
me_cube_002.from_pydata([(0.4939, -1.0, -1.0), (0.4912, -1.0, 0.9559), (0.4939, 1.0, -1.0), (0.4912, 1.0, 0.9559), (1.0, -1.0, -1.0), (0.9965, -1.0, 1.044), (1.0, 1.0, -1.0), (0.9965, 1.0, 1.044), (-0.3674, -1.0, -1.036), (-0.3713, -1.0, 0.8634), (-0.3674, 1.0, -1.036), (-0.3713, 1.0, 0.8634), (-1.31, -1.0, -0.9247), (-1.301, -1.0, 0.897), (-1.31, 1.0, -0.9247), (-1.301, 1.0, 0.897), (-1.768, -1.0, -0.8562), (-1.736, -1.0, 0.9937), (-1.768, 1.0, -0.8562), (-1.736, 1.0, 0.9937), (-1.86, -1.0, -0.8456), (-1.828, -1.0, 0.7454), (-1.86, 1.0, -0.8456), (-1.828, 1.0, 0.7454), (-1.957, -1.0, -0.8017), (-1.926, -1.0, 0.1183), (-1.957, 1.0, -0.8017), (-1.926, 1.0, 0.1183), (-2.023, -1.0, -0.7714), (-1.992, -1.0, -0.4237), (-2.023, 1.0, -0.7714), (-1.992, 1.0, -0.4237), (0.4937, -1.0, -0.8463), (0.4937, 1.0, -0.8463), (0.9997, 1.0, -0.8393), (0.9997, -1.0, -0.8393), (-0.3677, -1.0, -0.8867), (-0.3677, 1.0, -0.8867), (-1.309, -1.0, -0.7815), (-1.309, 1.0, -0.7815), (-1.765, -1.0, -0.7108), (-1.765, 1.0, -0.7108), (-1.857, -1.0, -0.7057), (-1.857, 1.0, -0.7057), (-1.953, -1.0, -0.6866), (-1.953, 1.0, -0.6866), (-2.015, -1.0, -0.6392), (-2.015, 1.0, -0.6392)], [], [(1, 3, 11, 9), (33, 3, 7, 34), (34, 7, 5, 35), (35, 5, 1, 32), (2, 6, 4, 0), (7, 3, 1, 5), (37, 10, 14, 39), (2, 0, 8, 10), (33, 2, 10, 37), (32, 1, 9, 36), (38, 13, 17, 40), (36, 9, 13, 38), (9, 11, 15, 13), (10, 8, 12, 14), (17, 19, 23, 21), (13, 15, 19, 17), (14, 12, 16, 18), (39, 14, 18, 41), (43, 22, 26, 45), (18, 16, 20, 22), (41, 18, 22, 43), (40, 17, 21, 42), (25, 27, 31, 29), (42, 21, 25, 44), (21, 23, 27, 25), (22, 20, 24, 26), (46, 29, 31, 47), (26, 24, 28, 30), (45, 26, 30, 47), (44, 25, 29, 46), (24, 44, 46, 28), (27, 45, 47, 31), (28, 46, 47, 30), (20, 42, 44, 24), (16, 40, 42, 20), (19, 41, 43, 23), (23, 43, 45, 27), (15, 39, 41, 19), (8, 36, 38, 12), (12, 38, 40, 16), (0, 32, 36, 8), (3, 33, 37, 11), (11, 37, 39, 15), (4, 35, 32, 0), (6, 34, 35, 4), (2, 33, 34, 6)])
me_cube_002.polygons.foreach_set('use_smooth', [True] * 46)
_uv = me_cube_002.uv_layers.new(name='UVMap')
_uv.uv.foreach_set('vector', [0.9735, 0.6515, 0.9735, 0.5023, 0.9735, 0.5023, 0.9735, 0.6515, 0.6868, 0.3531, 0.8243, 0.3531, 0.8243, 0.5023, 0.6868, 0.5023, 0.6868, 0.5023, 0.8243, 0.5023, 0.8243, 0.6515, 0.6868, 0.6515, 0.6868, 0.6515, 0.8243, 0.6515, 0.8243, 0.8007, 0.6868, 0.8007, 0.5258, 0.5023, 0.6751, 0.5023, 0.6751, 0.6515, 0.5258, 0.6515, 0.8243, 0.5023, 0.9735, 0.5023, 0.9735, 0.6515, 0.8243, 0.6515, 0.6868, 0.3531, 0.6751, 0.3531, 0.6751, 0.3531, 0.6868, 0.3531, 0.5258, 0.5023, 0.5258, 0.6515, 0.5258, 0.6515, 0.5258, 0.5023, 0.6868, 0.3531, 0.6751, 0.3531, 0.6751, 0.3531, 0.6868, 0.3531, 0.6868, 0.8007, 0.8243, 0.8007, 0.8243, 0.8007, 0.6868, 0.8007, 0.6868, 0.8007, 0.8243, 0.8007, 0.8243, 0.8007, 0.6868, 0.8007, 0.6868, 0.8007, 0.8243, 0.8007, 0.8243, 0.8007, 0.6868, 0.8007, 0.9735, 0.6515, 0.9735, 0.5023, 0.9735, 0.5023, 0.9735, 0.6515, 0.5258, 0.5023, 0.5258, 0.6515, 0.5258, 0.6515, 0.5258, 0.5023, 0.9735, 0.6515, 0.9735, 0.5023, 0.9735, 0.5023, 0.9735, 0.6515, 0.9735, 0.6515, 0.9735, 0.5023, 0.9735, 0.5023, 0.9735, 0.6515, 0.5258, 0.5023, 0.5258, 0.6515, 0.5258, 0.6515, 0.5258, 0.5023, 0.6868, 0.3531, 0.6751, 0.3531, 0.6751, 0.3531, 0.6868, 0.3531, 0.6868, 0.3531, 0.6751, 0.3531, 0.6751, 0.3531, 0.6868, 0.3531, 0.5258, 0.5023, 0.5258, 0.6515, 0.5258, 0.6515, 0.5258, 0.5023, 0.6868, 0.3531, 0.6751, 0.3531, 0.6751, 0.3531, 0.6868, 0.3531, 0.6868, 0.8007, 0.8243, 0.8007, 0.8243, 0.8007, 0.6868, 0.8007, 0.9735, 0.6515, 0.9735, 0.5023, 0.9735, 0.5023, 0.9735, 0.6515, 0.6868, 0.8007, 0.8243, 0.8007, 0.8243, 0.8007, 0.6868, 0.8007, 0.9735, 0.6515, 0.9735, 0.5023, 0.9735, 0.5023, 0.9735, 0.6515, 0.5258, 0.5023, 0.5258, 0.6515, 0.5258, 0.6515, 0.5258, 0.5023, 0.6868, 0.2039, 0.8243, 0.2039, 0.8243, 0.3531, 0.6868, 0.3531, 0.5258, 0.5023, 0.5258, 0.6515, 0.5258, 0.6515, 0.5258, 0.5023, 0.6868, 0.3531, 0.6751, 0.3531, 0.6751, 0.3531, 0.6868, 0.3531, 0.6868, 0.8007, 0.8243, 0.8007, 0.8243, 0.8007, 0.6868, 0.8007, 0.6751, 0.8007, 0.6868, 0.8007, 0.6868, 0.8007, 0.6751, 0.8007, 0.8243, 0.3531, 0.6868, 0.3531, 0.6868, 0.3531, 0.8243, 0.3531, 0.6751, 0.2039, 0.6868, 0.2039, 0.6868, 0.3531, 0.6751, 0.3531, 0.6751, 0.8007, 0.6868, 0.8007, 0.6868, 0.8007, 0.6751, 0.8007, 0.6751, 0.8007, 0.6868, 0.8007, 0.6868, 0.8007, 0.6751, 0.8007, 0.8243, 0.3531, 0.6868, 0.3531, 0.6868, 0.3531, 0.8243, 0.3531, 0.8243, 0.3531, 0.6868, 0.3531, 0.6868, 0.3531, 0.8243, 0.3531, 0.8243, 0.3531, 0.6868, 0.3531, 0.6868, 0.3531, 0.8243, 0.3531, 0.6751, 0.8007, 0.6868, 0.8007, 0.6868, 0.8007, 0.6751, 0.8007, 0.6751, 0.8007, 0.6868, 0.8007, 0.6868, 0.8007, 0.6751, 0.8007, 0.6751, 0.8007, 0.6868, 0.8007, 0.6868, 0.8007, 0.6751, 0.8007, 0.8243, 0.3531, 0.6868, 0.3531, 0.6868, 0.3531, 0.8243, 0.3531, 0.8243, 0.3531, 0.6868, 0.3531, 0.6868, 0.3531, 0.8243, 0.3531, 0.6751, 0.6515, 0.6868, 0.6515, 0.6868, 0.8007, 0.6751, 0.8007, 0.6751, 0.5023, 0.6868, 0.5023, 0.6868, 0.6515, 0.6751, 0.6515, 0.6751, 0.3531, 0.6868, 0.3531, 0.6868, 0.5023, 0.6751, 0.5023])
me_cube_002.materials.append(mat_material_001)
me_cube_002.use_remesh_fix_poles = True
me_cube_002.use_remesh_preserve_attributes = False
me_cube_002.use_mirror_vertex_groups = False
me_cube_002.update()

# ---- objects
ob_light = bpy.data.objects.new('Light', light_light)
ob_camera = bpy.data.objects.new('Camera', cam_camera)
ob_cube = bpy.data.objects.new('Cube', me_cube_001)
ob_cube_001 = bpy.data.objects.new('Cube.001', me_cube_002)

# ---- transforms, parenting, visibility, modifiers, constraints
ob_light.location = (4.076, 1.005, 5.904)
ob_light.rotation_euler = (0.6503, 0.05522, 1.866)
ob_light.lock_rotations_4d = False
ob_light.empty_display_type = 'ARROWS'
ob_light.color = (0.0, 0.0, 0.0, 0.0)
ob_light.lineart.crease_threshold = 0.0
ob_camera.location = (7.359, -6.926, 4.958)
ob_camera.rotation_euler = (1.109, 0.0, 0.8149)
ob_camera.lock_rotations_4d = False
ob_camera.empty_display_type = 'ARROWS'
ob_camera.color = (0.0, 0.0, 0.0, 0.0)
ob_camera.display_type = 'WIRE'
ob_camera.lineart.crease_threshold = 0.0
ob_cube.location = (0.8422, 0.0, 0.0)
ob_cube.scale = (0.2623, 0.09424, 0.2623)
ob_cube.lineart.crease_threshold = 0.0
_m = ob_cube.modifiers.new('Auto Smooth', 'NODES')
_m.node_group = ng_auto_smooth
_gi = [s.identifier for s in ng_auto_smooth.interface.items_tree if s.item_type == 'SOCKET' and s.in_out == 'INPUT']
_m[_gi[1]] = 0.5236  # Angle
ob_cube_001.location = (-0.3918, -1.352e-09, -0.03948)
ob_cube_001.scale = (0.9874, 0.02568, 0.1748)
ob_cube_001.lineart.crease_threshold = 0.0
_m = ob_cube_001.modifiers.new('Auto Smooth', 'NODES')
_m.node_group = ng_auto_smooth
_gi = [s.identifier for s in ng_auto_smooth.interface.items_tree if s.item_type == 'SOCKET' and s.in_out == 'INPUT']
_m[_gi[1]] = 0.5236  # Angle

# ---- collection membership
col_collection.objects.link(ob_light)
col_collection.objects.link(ob_camera)
col_collection.objects.link(ob_cube)
col_collection.objects.link(ob_cube_001)

# ---- scene / render settings (as saved in the file)
scene.camera = ob_camera
scene.frame_start = 1; scene.frame_end = 250; scene.frame_set(1)
scene.render.engine = 'BLENDER_EEVEE_NEXT'
scene.cycles.use_denoising = False
scene.cycles.samples = 128
scene.cycles.sampling_pattern = 'TABULATED_SOBOL'
scene.cycles.use_adaptive_sampling = False
scene.cycles.use_light_tree = False
scene.view_settings.view_transform = 'Filmic'
bpy.context.view_layer.update()
